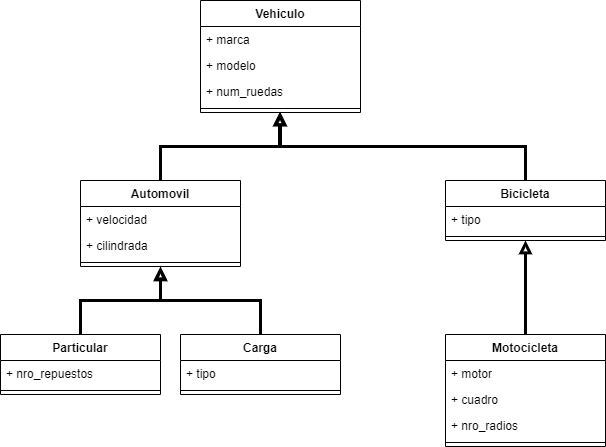

The diagram above was exported from draw.io. Its source (the exported page's mxGraphModel, read from the mxfile embedded in the PNG):
<mxGraphModel dx="1644" dy="690" grid="1" gridSize="10" guides="1" tooltips="1" connect="1" arrows="1" fold="1" page="1" pageScale="1" pageWidth="850" pageHeight="1100" background="none" math="0" shadow="0">
  <root>
    <mxCell id="0" />
    <mxCell id="1" parent="0" />
    <mxCell id="s2gJxzMf9YUyKwDHuSg4-1" value="Vehiculo" style="swimlane;fontStyle=1;align=center;verticalAlign=top;childLayout=stackLayout;horizontal=1;startSize=26;horizontalStack=0;resizeParent=1;resizeParentMax=0;resizeLast=0;collapsible=1;marginBottom=0;whiteSpace=wrap;html=1;" vertex="1" parent="1">
      <mxGeometry x="100" y="130" width="160" height="112" as="geometry" />
    </mxCell>
    <mxCell id="s2gJxzMf9YUyKwDHuSg4-5" value="+ marca" style="text;strokeColor=none;fillColor=none;align=left;verticalAlign=top;spacingLeft=4;spacingRight=4;overflow=hidden;rotatable=0;points=[[0,0.5],[1,0.5]];portConstraint=eastwest;whiteSpace=wrap;html=1;" vertex="1" parent="s2gJxzMf9YUyKwDHuSg4-1">
      <mxGeometry y="26" width="160" height="26" as="geometry" />
    </mxCell>
    <mxCell id="s2gJxzMf9YUyKwDHuSg4-6" value="+ modelo" style="text;strokeColor=none;fillColor=none;align=left;verticalAlign=top;spacingLeft=4;spacingRight=4;overflow=hidden;rotatable=0;points=[[0,0.5],[1,0.5]];portConstraint=eastwest;whiteSpace=wrap;html=1;" vertex="1" parent="s2gJxzMf9YUyKwDHuSg4-1">
      <mxGeometry y="52" width="160" height="26" as="geometry" />
    </mxCell>
    <mxCell id="s2gJxzMf9YUyKwDHuSg4-2" value="+ num_ruedas" style="text;strokeColor=none;fillColor=none;align=left;verticalAlign=top;spacingLeft=4;spacingRight=4;overflow=hidden;rotatable=0;points=[[0,0.5],[1,0.5]];portConstraint=eastwest;whiteSpace=wrap;html=1;" vertex="1" parent="s2gJxzMf9YUyKwDHuSg4-1">
      <mxGeometry y="78" width="160" height="26" as="geometry" />
    </mxCell>
    <mxCell id="s2gJxzMf9YUyKwDHuSg4-3" value="" style="line;strokeWidth=1;fillColor=none;align=left;verticalAlign=middle;spacingTop=-1;spacingLeft=3;spacingRight=3;rotatable=0;labelPosition=right;points=[];portConstraint=eastwest;strokeColor=inherit;" vertex="1" parent="s2gJxzMf9YUyKwDHuSg4-1">
      <mxGeometry y="104" width="160" height="8" as="geometry" />
    </mxCell>
    <mxCell id="s2gJxzMf9YUyKwDHuSg4-11" style="edgeStyle=orthogonalEdgeStyle;rounded=0;orthogonalLoop=1;jettySize=auto;html=1;exitX=0.5;exitY=0;exitDx=0;exitDy=0;entryX=0.5;entryY=1;entryDx=0;entryDy=0;endArrow=block;endFill=0;strokeWidth=3;" edge="1" parent="1" source="s2gJxzMf9YUyKwDHuSg4-7" target="s2gJxzMf9YUyKwDHuSg4-1">
      <mxGeometry relative="1" as="geometry" />
    </mxCell>
    <mxCell id="s2gJxzMf9YUyKwDHuSg4-7" value="Automovil" style="swimlane;fontStyle=1;align=center;verticalAlign=top;childLayout=stackLayout;horizontal=1;startSize=26;horizontalStack=0;resizeParent=1;resizeParentMax=0;resizeLast=0;collapsible=1;marginBottom=0;whiteSpace=wrap;html=1;" vertex="1" parent="1">
      <mxGeometry x="-20" y="310" width="160" height="86" as="geometry" />
    </mxCell>
    <mxCell id="s2gJxzMf9YUyKwDHuSg4-8" value="+ velocidad" style="text;strokeColor=none;fillColor=none;align=left;verticalAlign=top;spacingLeft=4;spacingRight=4;overflow=hidden;rotatable=0;points=[[0,0.5],[1,0.5]];portConstraint=eastwest;whiteSpace=wrap;html=1;" vertex="1" parent="s2gJxzMf9YUyKwDHuSg4-7">
      <mxGeometry y="26" width="160" height="26" as="geometry" />
    </mxCell>
    <mxCell id="s2gJxzMf9YUyKwDHuSg4-12" value="+ cilindrada" style="text;strokeColor=none;fillColor=none;align=left;verticalAlign=top;spacingLeft=4;spacingRight=4;overflow=hidden;rotatable=0;points=[[0,0.5],[1,0.5]];portConstraint=eastwest;whiteSpace=wrap;html=1;" vertex="1" parent="s2gJxzMf9YUyKwDHuSg4-7">
      <mxGeometry y="52" width="160" height="26" as="geometry" />
    </mxCell>
    <mxCell id="s2gJxzMf9YUyKwDHuSg4-9" value="" style="line;strokeWidth=1;fillColor=none;align=left;verticalAlign=middle;spacingTop=-1;spacingLeft=3;spacingRight=3;rotatable=0;labelPosition=right;points=[];portConstraint=eastwest;strokeColor=inherit;" vertex="1" parent="s2gJxzMf9YUyKwDHuSg4-7">
      <mxGeometry y="78" width="160" height="8" as="geometry" />
    </mxCell>
    <mxCell id="s2gJxzMf9YUyKwDHuSg4-18" style="edgeStyle=orthogonalEdgeStyle;rounded=0;orthogonalLoop=1;jettySize=auto;html=1;exitX=0.5;exitY=0;exitDx=0;exitDy=0;entryX=0.5;entryY=1;entryDx=0;entryDy=0;strokeWidth=3;endArrow=block;endFill=0;" edge="1" parent="1" source="s2gJxzMf9YUyKwDHuSg4-14" target="s2gJxzMf9YUyKwDHuSg4-7">
      <mxGeometry relative="1" as="geometry" />
    </mxCell>
    <mxCell id="s2gJxzMf9YUyKwDHuSg4-14" value="Particular" style="swimlane;fontStyle=1;align=center;verticalAlign=top;childLayout=stackLayout;horizontal=1;startSize=26;horizontalStack=0;resizeParent=1;resizeParentMax=0;resizeLast=0;collapsible=1;marginBottom=0;whiteSpace=wrap;html=1;" vertex="1" parent="1">
      <mxGeometry x="-100" y="464" width="160" height="60" as="geometry" />
    </mxCell>
    <mxCell id="s2gJxzMf9YUyKwDHuSg4-15" value="+ nro_repuestos" style="text;strokeColor=none;fillColor=none;align=left;verticalAlign=top;spacingLeft=4;spacingRight=4;overflow=hidden;rotatable=0;points=[[0,0.5],[1,0.5]];portConstraint=eastwest;whiteSpace=wrap;html=1;" vertex="1" parent="s2gJxzMf9YUyKwDHuSg4-14">
      <mxGeometry y="26" width="160" height="26" as="geometry" />
    </mxCell>
    <mxCell id="s2gJxzMf9YUyKwDHuSg4-17" value="" style="line;strokeWidth=1;fillColor=none;align=left;verticalAlign=middle;spacingTop=-1;spacingLeft=3;spacingRight=3;rotatable=0;labelPosition=right;points=[];portConstraint=eastwest;strokeColor=inherit;" vertex="1" parent="s2gJxzMf9YUyKwDHuSg4-14">
      <mxGeometry y="52" width="160" height="8" as="geometry" />
    </mxCell>
    <mxCell id="s2gJxzMf9YUyKwDHuSg4-19" value="Carga" style="swimlane;fontStyle=1;align=center;verticalAlign=top;childLayout=stackLayout;horizontal=1;startSize=26;horizontalStack=0;resizeParent=1;resizeParentMax=0;resizeLast=0;collapsible=1;marginBottom=0;whiteSpace=wrap;html=1;" vertex="1" parent="1">
      <mxGeometry x="80" y="464" width="160" height="60" as="geometry" />
    </mxCell>
    <mxCell id="s2gJxzMf9YUyKwDHuSg4-20" value="+ tipo" style="text;strokeColor=none;fillColor=none;align=left;verticalAlign=top;spacingLeft=4;spacingRight=4;overflow=hidden;rotatable=0;points=[[0,0.5],[1,0.5]];portConstraint=eastwest;whiteSpace=wrap;html=1;" vertex="1" parent="s2gJxzMf9YUyKwDHuSg4-19">
      <mxGeometry y="26" width="160" height="26" as="geometry" />
    </mxCell>
    <mxCell id="s2gJxzMf9YUyKwDHuSg4-22" value="" style="line;strokeWidth=1;fillColor=none;align=left;verticalAlign=middle;spacingTop=-1;spacingLeft=3;spacingRight=3;rotatable=0;labelPosition=right;points=[];portConstraint=eastwest;strokeColor=inherit;" vertex="1" parent="s2gJxzMf9YUyKwDHuSg4-19">
      <mxGeometry y="52" width="160" height="8" as="geometry" />
    </mxCell>
    <mxCell id="s2gJxzMf9YUyKwDHuSg4-23" style="edgeStyle=orthogonalEdgeStyle;rounded=0;orthogonalLoop=1;jettySize=auto;html=1;exitX=0.5;exitY=0;exitDx=0;exitDy=0;entryX=0.5;entryY=1.125;entryDx=0;entryDy=0;entryPerimeter=0;strokeWidth=3;endArrow=block;endFill=0;" edge="1" parent="1" source="s2gJxzMf9YUyKwDHuSg4-19" target="s2gJxzMf9YUyKwDHuSg4-9">
      <mxGeometry relative="1" as="geometry" />
    </mxCell>
    <mxCell id="s2gJxzMf9YUyKwDHuSg4-24" value="Bicicleta" style="swimlane;fontStyle=1;align=center;verticalAlign=top;childLayout=stackLayout;horizontal=1;startSize=26;horizontalStack=0;resizeParent=1;resizeParentMax=0;resizeLast=0;collapsible=1;marginBottom=0;whiteSpace=wrap;html=1;" vertex="1" parent="1">
      <mxGeometry x="345" y="310" width="160" height="60" as="geometry" />
    </mxCell>
    <mxCell id="s2gJxzMf9YUyKwDHuSg4-25" value="+ tipo" style="text;strokeColor=none;fillColor=none;align=left;verticalAlign=top;spacingLeft=4;spacingRight=4;overflow=hidden;rotatable=0;points=[[0,0.5],[1,0.5]];portConstraint=eastwest;whiteSpace=wrap;html=1;" vertex="1" parent="s2gJxzMf9YUyKwDHuSg4-24">
      <mxGeometry y="26" width="160" height="26" as="geometry" />
    </mxCell>
    <mxCell id="s2gJxzMf9YUyKwDHuSg4-27" value="" style="line;strokeWidth=1;fillColor=none;align=left;verticalAlign=middle;spacingTop=-1;spacingLeft=3;spacingRight=3;rotatable=0;labelPosition=right;points=[];portConstraint=eastwest;strokeColor=inherit;" vertex="1" parent="s2gJxzMf9YUyKwDHuSg4-24">
      <mxGeometry y="52" width="160" height="8" as="geometry" />
    </mxCell>
    <mxCell id="s2gJxzMf9YUyKwDHuSg4-29" style="edgeStyle=orthogonalEdgeStyle;rounded=0;orthogonalLoop=1;jettySize=auto;html=1;exitX=0.5;exitY=0;exitDx=0;exitDy=0;entryX=0.494;entryY=1;entryDx=0;entryDy=0;entryPerimeter=0;strokeWidth=3;endArrow=block;endFill=0;" edge="1" parent="1" source="s2gJxzMf9YUyKwDHuSg4-24" target="s2gJxzMf9YUyKwDHuSg4-3">
      <mxGeometry relative="1" as="geometry" />
    </mxCell>
    <mxCell id="s2gJxzMf9YUyKwDHuSg4-36" style="edgeStyle=orthogonalEdgeStyle;rounded=0;orthogonalLoop=1;jettySize=auto;html=1;exitX=0.5;exitY=0;exitDx=0;exitDy=0;entryX=0.5;entryY=1;entryDx=0;entryDy=0;strokeWidth=3;endArrow=block;endFill=0;" edge="1" parent="1" source="s2gJxzMf9YUyKwDHuSg4-31" target="s2gJxzMf9YUyKwDHuSg4-24">
      <mxGeometry relative="1" as="geometry" />
    </mxCell>
    <mxCell id="s2gJxzMf9YUyKwDHuSg4-31" value="Motocicleta" style="swimlane;fontStyle=1;align=center;verticalAlign=top;childLayout=stackLayout;horizontal=1;startSize=26;horizontalStack=0;resizeParent=1;resizeParentMax=0;resizeLast=0;collapsible=1;marginBottom=0;whiteSpace=wrap;html=1;" vertex="1" parent="1">
      <mxGeometry x="345" y="464" width="160" height="112" as="geometry" />
    </mxCell>
    <mxCell id="s2gJxzMf9YUyKwDHuSg4-32" value="+ motor" style="text;strokeColor=none;fillColor=none;align=left;verticalAlign=top;spacingLeft=4;spacingRight=4;overflow=hidden;rotatable=0;points=[[0,0.5],[1,0.5]];portConstraint=eastwest;whiteSpace=wrap;html=1;" vertex="1" parent="s2gJxzMf9YUyKwDHuSg4-31">
      <mxGeometry y="26" width="160" height="26" as="geometry" />
    </mxCell>
    <mxCell id="s2gJxzMf9YUyKwDHuSg4-34" value="+ cuadro" style="text;strokeColor=none;fillColor=none;align=left;verticalAlign=top;spacingLeft=4;spacingRight=4;overflow=hidden;rotatable=0;points=[[0,0.5],[1,0.5]];portConstraint=eastwest;whiteSpace=wrap;html=1;" vertex="1" parent="s2gJxzMf9YUyKwDHuSg4-31">
      <mxGeometry y="52" width="160" height="26" as="geometry" />
    </mxCell>
    <mxCell id="s2gJxzMf9YUyKwDHuSg4-35" value="+ nro_radios" style="text;strokeColor=none;fillColor=none;align=left;verticalAlign=top;spacingLeft=4;spacingRight=4;overflow=hidden;rotatable=0;points=[[0,0.5],[1,0.5]];portConstraint=eastwest;whiteSpace=wrap;html=1;" vertex="1" parent="s2gJxzMf9YUyKwDHuSg4-31">
      <mxGeometry y="78" width="160" height="26" as="geometry" />
    </mxCell>
    <mxCell id="s2gJxzMf9YUyKwDHuSg4-33" value="" style="line;strokeWidth=1;fillColor=none;align=left;verticalAlign=middle;spacingTop=-1;spacingLeft=3;spacingRight=3;rotatable=0;labelPosition=right;points=[];portConstraint=eastwest;strokeColor=inherit;" vertex="1" parent="s2gJxzMf9YUyKwDHuSg4-31">
      <mxGeometry y="104" width="160" height="8" as="geometry" />
    </mxCell>
  </root>
</mxGraphModel>